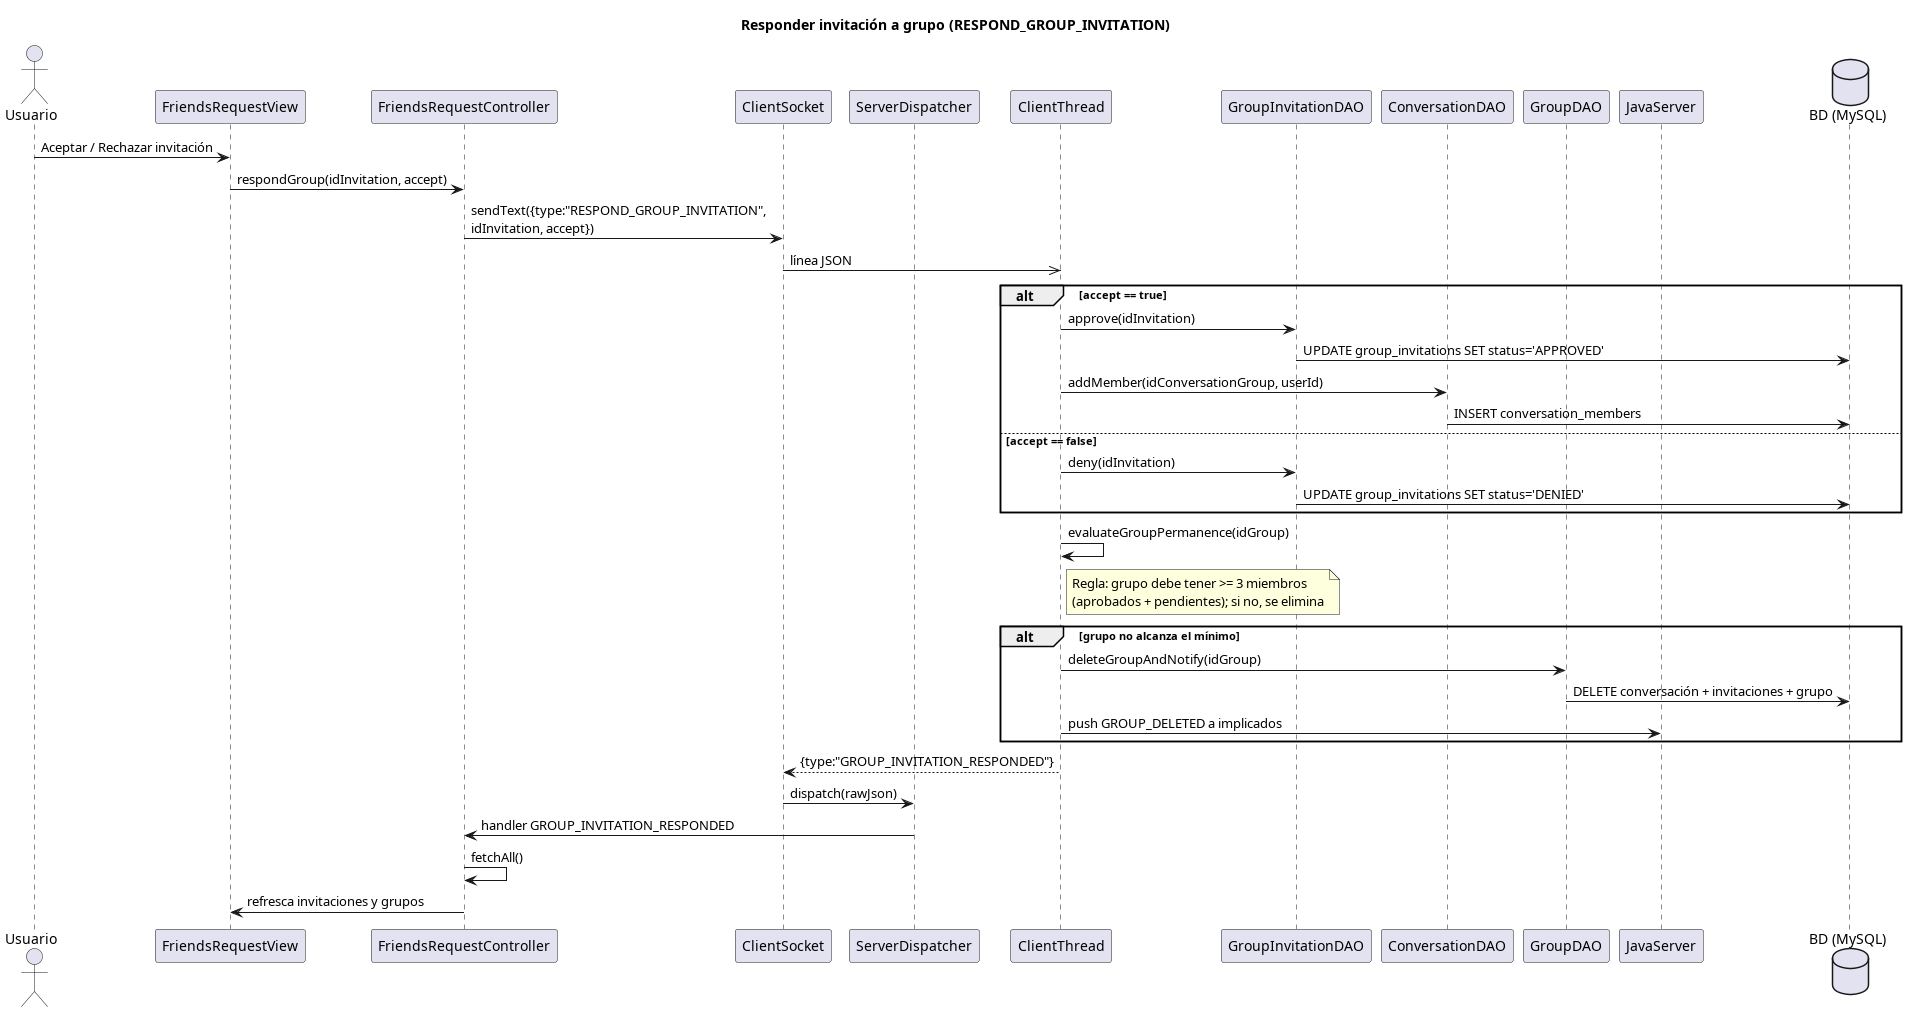

The diagram above was rendered by PlantUML. Its source (embedded in the PNG):
@startuml 14-responder-invitacion-grupo
skinparamlocked dpiScale 3
title Responder invitación a grupo (RESPOND_GROUP_INVITATION)

actor Usuario
participant "FriendsRequestView" as View
participant "FriendsRequestController" as Ctrl
participant "ClientSocket" as Sock
participant "ServerDispatcher" as Disp
participant "ClientThread" as CT
participant "GroupInvitationDAO" as GIDAO
participant "ConversationDAO" as CDAO
participant "GroupDAO" as GDAO
participant "JavaServer" as Server
database "BD (MySQL)" as DB

Usuario -> View : Aceptar / Rechazar invitación
View -> Ctrl : respondGroup(idInvitation, accept)
Ctrl -> Sock : sendText({type:"RESPOND_GROUP_INVITATION",\nidInvitation, accept})
Sock ->> CT : línea JSON

alt accept == true
    CT -> GIDAO : approve(idInvitation)
    GIDAO -> DB : UPDATE group_invitations SET status='APPROVED'
    CT -> CDAO : addMember(idConversationGroup, userId)
    CDAO -> DB : INSERT conversation_members
else accept == false
    CT -> GIDAO : deny(idInvitation)
    GIDAO -> DB : UPDATE group_invitations SET status='DENIED'
end

CT -> CT : evaluateGroupPermanence(idGroup)
note right of CT
  Regla: grupo debe tener >= 3 miembros
  (aprobados + pendientes); si no, se elimina
end note
alt grupo no alcanza el mínimo
    CT -> GDAO : deleteGroupAndNotify(idGroup)
    GDAO -> DB : DELETE conversación + invitaciones + grupo
    CT -> Server : push GROUP_DELETED a implicados
end

CT --> Sock : {type:"GROUP_INVITATION_RESPONDED"}
Sock -> Disp : dispatch(rawJson)
Disp -> Ctrl : handler GROUP_INVITATION_RESPONDED
Ctrl -> Ctrl : fetchAll()
Ctrl -> View : refresca invitaciones y grupos
@enduml